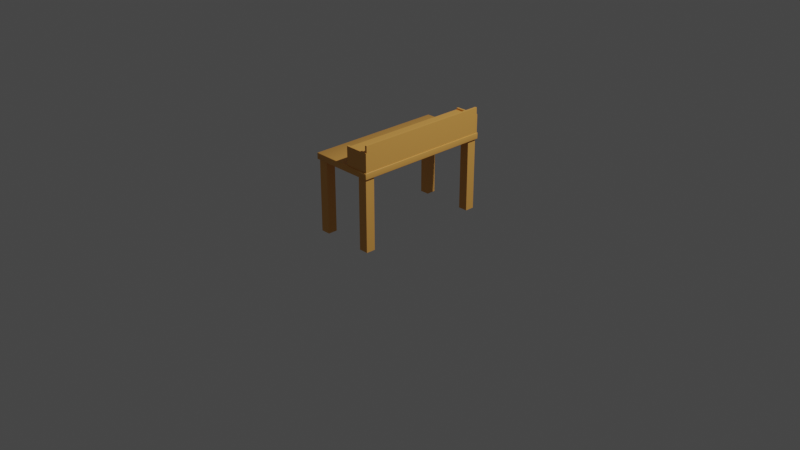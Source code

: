 # Source: CraftingTable_1_material.blend  (saved by Blender 2.80.71; exported with 4.5.12 LTS)
import bpy
from mathutils import Matrix  # noqa: F401  (used for matrix-valued properties, if any)

bpy.ops.wm.read_factory_settings(use_empty=True)
scene = bpy.context.scene
scene.name = 'Scene'

# ---- collections
col_collection = bpy.data.collections.new('Collection'); scene.collection.children.link(col_collection)

# ---- materials (node trees are filled in below, after node groups)
mat_material = bpy.data.materials.new('Material')
mat_material.alpha_threshold = 0.0
mat_material.use_transparent_shadow = False
mat_material.roughness = 0.5
mat_material.line_color = (0.0, 0.0, 0.0, 1.0)

# ---- node groups
ng_auto_smooth = bpy.data.node_groups.new('Auto Smooth', 'GeometryNodeTree')
_s = ng_auto_smooth.interface.new_socket(name='Geometry', in_out='OUTPUT', socket_type='NodeSocketGeometry')
_s = ng_auto_smooth.interface.new_socket(name='Geometry', in_out='INPUT', socket_type='NodeSocketGeometry')
_s = ng_auto_smooth.interface.new_socket(name='Angle', in_out='INPUT', socket_type='NodeSocketFloat')
_s.subtype = 'ANGLE'
_s.min_value = 0.0
_s.max_value = 3.142
ng_auto_smooth.is_modifier = True
_N = ng_auto_smooth.nodes; _L = ng_auto_smooth.links
n0 = _N.new('NodeGroupOutput'); n0.name = 'Group Output'; n0.location = (480, -100)
n1 = _N.new('NodeGroupInput'); n1.name = 'Group Input'; n1.location = (-420, -300)
n2 = _N.new('NodeGroupInput'); n2.name = 'Group Input.001'; n2.location = (-60, -100)
n3 = _N.new('GeometryNodeSetShadeSmooth'); n3.name = 'Set Shade Smooth'; n3.location = (120, -100)
n3.domain = 'EDGE'
n4 = _N.new('GeometryNodeSetShadeSmooth'); n4.name = 'Set Shade Smooth.001'; n4.location = (300, -100)
n5 = _N.new('GeometryNodeInputMeshEdgeAngle'); n5.name = 'Edge Angle'; n5.location = (-420, -220)
n6 = _N.new('GeometryNodeInputEdgeSmooth'); n6.name = 'Is Edge Smooth'; n6.location = (-60, -160)
n7 = _N.new('GeometryNodeInputShadeSmooth'); n7.name = 'Is Face Smooth'; n7.location = (-240, -340)
n8 = _N.new('FunctionNodeBooleanMath'); n8.name = 'Boolean Math'; n8.location = (-60, -220)
n9 = _N.new('FunctionNodeCompare'); n9.name = 'Compare'; n9.location = (-240, -180)
n9.operation = 'LESS_EQUAL'
_L.new(n5.outputs[0], n9.inputs[0])
_L.new(n4.outputs[0], n0.inputs[0])
_L.new(n1.outputs[1], n9.inputs[1])
_L.new(n9.outputs[0], n8.inputs[0])
_L.new(n7.outputs[0], n8.inputs[1])
_L.new(n2.outputs[0], n3.inputs[0])
_L.new(n6.outputs[0], n3.inputs[1])
_L.new(n3.outputs[0], n4.inputs[0])
_L.new(n8.outputs[0], n3.inputs[2])
n0.is_active_output = True

# ---- material node trees
mat_material.use_nodes = True; mat_material.node_tree.nodes.clear()
_N = mat_material.node_tree.nodes; _L = mat_material.node_tree.links
n0 = _N.new('ShaderNodeOutputMaterial'); n0.name = 'Material Output'; n0.location = (300, 300)
n1 = _N.new('ShaderNodeBsdfPrincipled'); n1.name = 'Principled BSDF'; n1.location = (10, 300)
n1.distribution = 'GGX'
n1.subsurface_method = 'BURLEY'
n1.inputs[0].default_value = (0.8, 0.385, 0.08522, 1.0)
n1.inputs[3].default_value = 1.45
n1.inputs[27].default_value = (0.0, 0.0, 0.0, 1.0)
n1.inputs[28].default_value = 1.0
_L.new(n1.outputs[0], n0.inputs[0])
n0.is_active_output = True

# ---- world
world_world = bpy.data.worlds.new('World'); scene.world = world_world
world_world.use_nodes = True; world_world.node_tree.nodes.clear()
_N = world_world.node_tree.nodes; _L = world_world.node_tree.links
n0 = _N.new('ShaderNodeOutputWorld'); n0.name = 'World Output'; n0.location = (300, 300)
n1 = _N.new('ShaderNodeBackground'); n1.name = 'Background'; n1.location = (10, 300)
n1.inputs[0].default_value = (0.05088, 0.05088, 0.05088, 1.0)
_L.new(n1.outputs[0], n0.inputs[0])
n0.is_active_output = True
world_world.color = (0.05088, 0.05088, 0.05088)
world_world.use_sun_shadow = False
world_world.sun_shadow_jitter_overblur = 0.0

# ---- cameras
cam_camera = bpy.data.cameras.new('Camera')
cam_camera.clip_end = 100.0
cam_camera.ortho_scale = 7.314

# ---- lights
light_light = bpy.data.lights.new('Light', 'POINT')
light_light.transmission_factor = 0.0
light_light.cutoff_distance = 30.0
light_light.energy = 1000.0
light_light.shadow_buffer_clip_start = 1.001
light_light.shadow_soft_size = 0.1
light_light.shadow_maximum_resolution = 0.006
light_light.use_absolute_resolution = True

# ---- meshes
me_cube = bpy.data.meshes.new('Cube')
me_cube.from_pydata([(0.3472, 0.75, 0.02783), (0.3472, 0.7439, 0.03295), (0.35, 0.7439, 0.02783), (0.3472, 0.7482, 0.03145), (0.3488, 0.7474, 0.03079), (0.3492, 0.7439, 0.03145), (0.3492, 0.7482, 0.02783), (0.3472, 0.7439, -0.03295), (0.3472, 0.75, -0.02783), (0.35, 0.7439, -0.02783), (0.3472, 0.7482, -0.03145), (0.3488, 0.7474, -0.03079), (0.3492, 0.7482, -0.02783), (0.3492, 0.7439, -0.03145), (0.35, -0.7439, 0.02783), (0.3472, -0.7439, 0.03295), (0.3472, -0.75, 0.02783), (0.3492, -0.7439, 0.03145), (0.3488, -0.7474, 0.03079), (0.3472, -0.7482, 0.03145), (0.3492, -0.7482, 0.02783), (0.35, -0.7439, -0.02783), (0.3472, -0.75, -0.02783), (0.3472, -0.7439, -0.03295), (0.3492, -0.7482, -0.02783), (0.3488, -0.7474, -0.03079), (0.3472, -0.7482, -0.03145), (0.3492, -0.7439, -0.03145), (-0.3472, 0.75, 0.02783), (-0.35, 0.7439, 0.02783), (-0.3472, 0.7439, 0.03295), (-0.3492, 0.7482, 0.02783), (-0.3488, 0.7474, 0.03079), (-0.3492, 0.7439, 0.03145), (-0.3472, 0.7482, 0.03145), (-0.35, 0.7439, -0.02783), (-0.3472, 0.75, -0.02783), (-0.3472, 0.7439, -0.03295), (-0.3492, 0.7482, -0.02783), (-0.3488, 0.7474, -0.03079), (-0.3472, 0.7482, -0.03145), (-0.3492, 0.7439, -0.03145), (-0.35, -0.7439, 0.02783), (-0.3472, -0.75, 0.02783), (-0.3472, -0.7439, 0.03295), (-0.3492, -0.7482, 0.02783), (-0.3488, -0.7474, 0.03079), (-0.3472, -0.7482, 0.03145), (-0.3492, -0.7439, 0.03145), (-0.3472, -0.7439, -0.03295), (-0.3472, -0.75, -0.02783), (-0.35, -0.7439, -0.02783), (-0.3472, -0.7482, -0.03145), (-0.3488, -0.7474, -0.03079), (-0.3492, -0.7482, -0.02783), (-0.3492, -0.7439, -0.03145)], [], [(37, 7, 23, 49), (51, 42, 29, 35), (22, 16, 43, 50), (1, 30, 44, 15), (9, 2, 14, 21), (0, 3, 4, 6), (1, 5, 4, 3), (2, 6, 4, 5), (7, 10, 11, 13), (8, 12, 11, 10), (9, 13, 11, 12), (14, 17, 18, 20), (15, 19, 18, 17), (16, 20, 18, 19), (21, 24, 25, 27), (22, 26, 25, 24), (23, 27, 25, 26), (28, 31, 32, 34), (29, 33, 32, 31), (30, 34, 32, 33), (35, 38, 39, 41), (36, 40, 39, 38), (37, 41, 39, 40), (42, 45, 46, 48), (43, 47, 46, 45), (44, 48, 46, 47), (49, 52, 53, 55), (50, 54, 53, 52), (51, 55, 53, 54), (37, 49, 55, 41), (41, 55, 51, 35), (7, 37, 40, 10), (10, 40, 36, 8), (2, 9, 12, 6), (6, 12, 8, 0), (50, 43, 45, 54), (54, 45, 42, 51), (16, 22, 24, 20), (20, 24, 21, 14), (28, 36, 38, 31), (31, 38, 35, 29), (15, 44, 47, 19), (19, 47, 43, 16), (1, 15, 17, 5), (5, 17, 14, 2), (49, 23, 26, 52), (52, 26, 22, 50), (44, 30, 33, 48), (48, 33, 29, 42), (30, 1, 3, 34), (34, 3, 0, 28), (23, 7, 13, 27), (27, 13, 9, 21), (36, 28, 0, 8)])
me_cube.polygons.foreach_set('use_smooth', [True] * 54)
_uv = me_cube.uv_layers.new(name='UVMap')
_uv.uv.foreach_set('vector', [0.376, 0.751, 0.624, 0.751, 0.624, 0.999, 0.376, 0.999, 0.3944, 0.501, 0.6056, 0.501, 0.6056, 0.749, 0.3944, 0.749, 0.3944, 0.251, 0.6056, 0.251, 0.6056, 0.499, 0.3944, 0.499, 0.376, 0.001018, 0.624, 0.001018, 0.624, 0.249, 0.376, 0.249, 0.1444, 0.501, 0.3556, 0.501, 0.3556, 0.749, 0.1444, 0.749, 0.8556, 0.749, 0.875, 0.749, 0.875, 0.7496, 0.8556, 0.75, 0.376, 0.001018, 0.375, 0.001018, 0.375, 0.0004301, 0.376, 0.0, 0.3556, 0.501, 0.3556, 0.5, 0.3668, 0.5, 0.375, 0.501, 0.624, 0.751, 0.624, 0.75, 0.6246, 0.75, 0.625, 0.751, 0.6444, 0.749, 0.6444, 0.75, 0.6332, 0.75, 0.625, 0.749, 0.1444, 0.501, 0.125, 0.501, 0.125, 0.5004, 0.1444, 0.5, 0.3556, 0.749, 0.375, 0.749, 0.375, 0.7496, 0.3556, 0.75, 0.376, 0.249, 0.376, 0.25, 0.3754, 0.25, 0.375, 0.249, 0.6056, 0.251, 0.6056, 0.25, 0.6168, 0.25, 0.625, 0.251, 0.1444, 0.749, 0.1444, 0.75, 0.1332, 0.75, 0.125, 0.749, 0.3944, 0.251, 0.375, 0.251, 0.375, 0.2504, 0.3944, 0.25, 0.624, 0.999, 0.625, 0.999, 0.625, 0.9996, 0.624, 1.0, 0.8556, 0.501, 0.8556, 0.5, 0.8668, 0.5, 0.875, 0.501, 0.6056, 0.749, 0.625, 0.749, 0.625, 0.7496, 0.6056, 0.75, 0.624, 0.001018, 0.624, 0.0, 0.6246, 0.0, 0.625, 0.001018, 0.3944, 0.749, 0.3944, 0.75, 0.3832, 0.75, 0.375, 0.749, 0.6444, 0.501, 0.625, 0.501, 0.625, 0.5004, 0.6444, 0.5, 0.376, 0.751, 0.375, 0.751, 0.375, 0.7504, 0.376, 0.75, 0.6056, 0.501, 0.6056, 0.5, 0.6168, 0.5, 0.625, 0.501, 0.6056, 0.499, 0.625, 0.499, 0.625, 0.4996, 0.6056, 0.5, 0.624, 0.249, 0.625, 0.249, 0.625, 0.2496, 0.624, 0.25, 0.376, 0.999, 0.376, 1.0, 0.3754, 1.0, 0.375, 0.999, 0.3944, 0.499, 0.3944, 0.5, 0.3832, 0.5, 0.375, 0.499, 0.3944, 0.501, 0.375, 0.501, 0.375, 0.5004, 0.3944, 0.5, 0.376, 0.751, 0.376, 0.999, 0.375, 0.999, 0.375, 0.751, 0.375, 0.749, 0.375, 0.501, 0.3944, 0.501, 0.3944, 0.749, 0.624, 0.751, 0.376, 0.751, 0.376, 0.75, 0.624, 0.75, 0.625, 0.749, 0.625, 0.501, 0.6444, 0.501, 0.6444, 0.749, 0.3556, 0.501, 0.1444, 0.501, 0.1444, 0.5, 0.3556, 0.5, 0.8556, 0.75, 0.6444, 0.75, 0.6444, 0.749, 0.8556, 0.749, 0.3944, 0.499, 0.6056, 0.499, 0.6056, 0.5, 0.3944, 0.5, 0.3944, 0.5, 0.6056, 0.5, 0.6056, 0.501, 0.3944, 0.501, 0.6056, 0.251, 0.3944, 0.251, 0.3944, 0.25, 0.6056, 0.25, 0.3556, 0.75, 0.1444, 0.75, 0.1444, 0.749, 0.3556, 0.749, 0.8556, 0.501, 0.6444, 0.501, 0.6444, 0.5, 0.8556, 0.5, 0.6056, 0.75, 0.3944, 0.75, 0.3944, 0.749, 0.6056, 0.749, 0.376, 0.249, 0.624, 0.249, 0.624, 0.25, 0.376, 0.25, 0.625, 0.251, 0.625, 0.499, 0.6056, 0.499, 0.6056, 0.251, 0.376, 0.001018, 0.376, 0.249, 0.375, 0.249, 0.375, 0.001018, 0.375, 0.501, 0.375, 0.749, 0.3556, 0.749, 0.3556, 0.501, 0.376, 0.999, 0.624, 0.999, 0.624, 1.0, 0.376, 1.0, 0.375, 0.499, 0.375, 0.251, 0.3944, 0.251, 0.3944, 0.499, 0.624, 0.249, 0.624, 0.001018, 0.625, 0.001018, 0.625, 0.249, 0.625, 0.501, 0.625, 0.749, 0.6056, 0.749, 0.6056, 0.501, 0.624, 0.001018, 0.376, 0.001018, 0.376, 0.0, 0.624, 0.0, 0.875, 0.501, 0.875, 0.749, 0.8556, 0.749, 0.8556, 0.501, 0.624, 0.999, 0.624, 0.751, 0.625, 0.751, 0.625, 0.999, 0.125, 0.749, 0.125, 0.501, 0.1444, 0.501, 0.1444, 0.749, 0.6444, 0.501, 0.8556, 0.501, 0.8556, 0.749, 0.6444, 0.749])
me_cube.materials.append(mat_material)
me_cube.use_remesh_preserve_volume = False
me_cube.use_remesh_preserve_attributes = False
me_cube.use_mirror_vertex_groups = False
me_cube.update()
me_cube_001 = bpy.data.meshes.new('Cube.001')
me_cube_001.from_pydata([(-0.05, -0.05, -1.118e-08), (-0.05, -0.05, 0.7957), (-0.05, 0.05, -1.118e-08), (-0.05, 0.05, 0.7957), (0.05, -0.05, -1.118e-08), (0.05, -0.05, 0.7957), (0.05, 0.05, -1.118e-08), (0.05, 0.05, 0.7957)], [], [(0, 1, 3, 2), (2, 3, 7, 6), (6, 7, 5, 4), (4, 5, 1, 0), (2, 6, 4, 0), (7, 3, 1, 5)])
_uv = me_cube_001.uv_layers.new(name='UVMap')
_uv.uv.foreach_set('vector', [0.375, 0.0, 0.625, 0.0, 0.625, 0.25, 0.375, 0.25, 0.375, 0.25, 0.625, 0.25, 0.625, 0.5, 0.375, 0.5, 0.375, 0.5, 0.625, 0.5, 0.625, 0.75, 0.375, 0.75, 0.375, 0.75, 0.625, 0.75, 0.625, 1.0, 0.375, 1.0, 0.125, 0.5, 0.375, 0.5, 0.375, 0.75, 0.125, 0.75, 0.625, 0.5, 0.875, 0.5, 0.875, 0.75, 0.625, 0.75])
me_cube_001.materials.append(mat_material)
me_cube_001.use_remesh_preserve_volume = False
me_cube_001.use_remesh_preserve_attributes = False
me_cube_001.use_mirror_vertex_groups = False
me_cube_001.update()
me_cube_002 = bpy.data.meshes.new('Cube.002')
me_cube_002.from_pydata([(-0.1054, -0.7306, -0.01213), (-0.1054, -0.7306, 0.01213), (-0.1054, 0.7306, -0.01213), (-0.1054, 0.7306, 0.01213), (0.1396, -0.7306, -0.01213), (0.1396, -0.7306, 0.01213), (0.1396, 0.7306, -0.01213), (0.1396, 0.7306, 0.01213)], [], [(0, 1, 3, 2), (2, 3, 7, 6), (6, 7, 5, 4), (4, 5, 1, 0), (2, 6, 4, 0), (7, 3, 1, 5)])
_uv = me_cube_002.uv_layers.new(name='UVMap')
_uv.uv.foreach_set('vector', [0.375, 0.0, 0.625, 0.0, 0.625, 0.25, 0.375, 0.25, 0.375, 0.25, 0.625, 0.25, 0.625, 0.5, 0.375, 0.5, 0.375, 0.5, 0.625, 0.5, 0.625, 0.75, 0.375, 0.75, 0.375, 0.75, 0.625, 0.75, 0.625, 1.0, 0.375, 1.0, 0.125, 0.5, 0.375, 0.5, 0.375, 0.75, 0.125, 0.75, 0.625, 0.5, 0.875, 0.5, 0.875, 0.75, 0.625, 0.75])
me_cube_002.materials.append(mat_material)
me_cube_002.use_remesh_preserve_volume = False
me_cube_002.use_remesh_preserve_attributes = False
me_cube_002.use_mirror_vertex_groups = False
me_cube_002.update()
me_cube_003 = bpy.data.meshes.new('Cube.003')
me_cube_003.from_pydata([(0.01737, -0.7306, -0.1393), (0.01737, -0.7306, 0.1393), (0.01737, 0.7306, -0.1393), (0.01737, 0.7306, 0.1393), (0.03966, -0.7306, -0.1393), (0.03966, -0.7306, 0.1393), (0.03966, 0.7306, -0.1393), (0.03966, 0.7306, 0.1393)], [], [(0, 1, 3, 2), (2, 3, 7, 6), (6, 7, 5, 4), (4, 5, 1, 0), (2, 6, 4, 0), (7, 3, 1, 5)])
_uv = me_cube_003.uv_layers.new(name='UVMap')
_uv.uv.foreach_set('vector', [0.375, 0.0, 0.625, 0.0, 0.625, 0.25, 0.375, 0.25, 0.375, 0.25, 0.625, 0.25, 0.625, 0.5, 0.375, 0.5, 0.375, 0.5, 0.625, 0.5, 0.625, 0.75, 0.375, 0.75, 0.375, 0.75, 0.625, 0.75, 0.625, 1.0, 0.375, 1.0, 0.125, 0.5, 0.375, 0.5, 0.375, 0.75, 0.125, 0.75, 0.625, 0.5, 0.875, 0.5, 0.875, 0.75, 0.625, 0.75])
me_cube_003.materials.append(mat_material)
me_cube_003.use_remesh_preserve_volume = False
me_cube_003.use_remesh_preserve_attributes = False
me_cube_003.use_mirror_vertex_groups = False
me_cube_003.update()
me_cube_004 = bpy.data.meshes.new('Cube.004')
me_cube_004.from_pydata([(-0.1001, -0.01127, -0.1022), (-0.1001, -0.01127, 0.1022), (-0.1001, 0.01127, -0.1022), (-0.1001, 0.01127, 0.1022), (0.163, -0.01127, -0.1022), (0.163, -0.01127, 0.1022), (0.163, 0.01127, -0.1022), (0.163, 0.01127, 0.1022)], [], [(0, 1, 3, 2), (2, 3, 7, 6), (6, 7, 5, 4), (4, 5, 1, 0), (2, 6, 4, 0), (7, 3, 1, 5)])
_uv = me_cube_004.uv_layers.new(name='UVMap')
_uv.uv.foreach_set('vector', [0.375, 0.0, 0.625, 0.0, 0.625, 0.25, 0.375, 0.25, 0.375, 0.25, 0.625, 0.25, 0.625, 0.5, 0.375, 0.5, 0.375, 0.5, 0.625, 0.5, 0.625, 0.75, 0.375, 0.75, 0.375, 0.75, 0.625, 0.75, 0.625, 1.0, 0.375, 1.0, 0.125, 0.5, 0.375, 0.5, 0.375, 0.75, 0.125, 0.75, 0.625, 0.5, 0.875, 0.5, 0.875, 0.75, 0.625, 0.75])
me_cube_004.materials.append(mat_material)
me_cube_004.use_remesh_preserve_volume = False
me_cube_004.use_remesh_preserve_attributes = False
me_cube_004.use_mirror_vertex_groups = False
me_cube_004.update()
me_cube_005 = bpy.data.meshes.new('Cube.005')
me_cube_005.from_pydata([(-0.1001, -0.01127, -0.1022), (-0.1001, -0.01127, 0.1022), (-0.1001, 0.01127, -0.1022), (-0.1001, 0.01127, 0.1022), (0.163, -0.01127, -0.1022), (0.163, -0.01127, 0.1022), (0.163, 0.01127, -0.1022), (0.163, 0.01127, 0.1022)], [], [(0, 1, 3, 2), (2, 3, 7, 6), (6, 7, 5, 4), (4, 5, 1, 0), (2, 6, 4, 0), (7, 3, 1, 5)])
_uv = me_cube_005.uv_layers.new(name='UVMap')
_uv.uv.foreach_set('vector', [0.375, 0.0, 0.625, 0.0, 0.625, 0.25, 0.375, 0.25, 0.375, 0.25, 0.625, 0.25, 0.625, 0.5, 0.375, 0.5, 0.375, 0.5, 0.625, 0.5, 0.625, 0.75, 0.375, 0.75, 0.375, 0.75, 0.625, 0.75, 0.625, 1.0, 0.375, 1.0, 0.125, 0.5, 0.375, 0.5, 0.375, 0.75, 0.125, 0.75, 0.625, 0.5, 0.875, 0.5, 0.875, 0.75, 0.625, 0.75])
me_cube_005.materials.append(mat_material)
me_cube_005.use_remesh_preserve_volume = False
me_cube_005.use_remesh_preserve_attributes = False
me_cube_005.use_mirror_vertex_groups = False
me_cube_005.update()
me_cube_006 = bpy.data.meshes.new('Cube.006')
me_cube_006.from_pydata([(-0.05, -0.05, -1.118e-08), (-0.05, -0.05, 0.7957), (-0.05, 0.05, -1.118e-08), (-0.05, 0.05, 0.7957), (0.05, -0.05, -1.118e-08), (0.05, -0.05, 0.7957), (0.05, 0.05, -1.118e-08), (0.05, 0.05, 0.7957)], [], [(0, 1, 3, 2), (2, 3, 7, 6), (6, 7, 5, 4), (4, 5, 1, 0), (2, 6, 4, 0), (7, 3, 1, 5)])
_uv = me_cube_006.uv_layers.new(name='UVMap')
_uv.uv.foreach_set('vector', [0.375, 0.0, 0.625, 0.0, 0.625, 0.25, 0.375, 0.25, 0.375, 0.25, 0.625, 0.25, 0.625, 0.5, 0.375, 0.5, 0.375, 0.5, 0.625, 0.5, 0.625, 0.75, 0.375, 0.75, 0.375, 0.75, 0.625, 0.75, 0.625, 1.0, 0.375, 1.0, 0.125, 0.5, 0.375, 0.5, 0.375, 0.75, 0.125, 0.75, 0.625, 0.5, 0.875, 0.5, 0.875, 0.75, 0.625, 0.75])
me_cube_006.materials.append(mat_material)
me_cube_006.use_remesh_preserve_volume = False
me_cube_006.use_remesh_preserve_attributes = False
me_cube_006.use_mirror_vertex_groups = False
me_cube_006.update()
me_cube_007 = bpy.data.meshes.new('Cube.007')
me_cube_007.from_pydata([(-0.05, -0.05, -1.118e-08), (-0.05, -0.05, 0.7957), (-0.05, 0.05, -1.118e-08), (-0.05, 0.05, 0.7957), (0.05, -0.05, -1.118e-08), (0.05, -0.05, 0.7957), (0.05, 0.05, -1.118e-08), (0.05, 0.05, 0.7957)], [], [(0, 1, 3, 2), (2, 3, 7, 6), (6, 7, 5, 4), (4, 5, 1, 0), (2, 6, 4, 0), (7, 3, 1, 5)])
_uv = me_cube_007.uv_layers.new(name='UVMap')
_uv.uv.foreach_set('vector', [0.375, 0.0, 0.625, 0.0, 0.625, 0.25, 0.375, 0.25, 0.375, 0.25, 0.625, 0.25, 0.625, 0.5, 0.375, 0.5, 0.375, 0.5, 0.625, 0.5, 0.625, 0.75, 0.375, 0.75, 0.375, 0.75, 0.625, 0.75, 0.625, 1.0, 0.375, 1.0, 0.125, 0.5, 0.375, 0.5, 0.375, 0.75, 0.125, 0.75, 0.625, 0.5, 0.875, 0.5, 0.875, 0.75, 0.625, 0.75])
me_cube_007.materials.append(mat_material)
me_cube_007.use_remesh_preserve_volume = False
me_cube_007.use_remesh_preserve_attributes = False
me_cube_007.use_mirror_vertex_groups = False
me_cube_007.update()
me_cube_008 = bpy.data.meshes.new('Cube.008')
me_cube_008.from_pydata([(-0.05, -0.05, -1.118e-08), (-0.05, -0.05, 0.7957), (-0.05, 0.05, -1.118e-08), (-0.05, 0.05, 0.7957), (0.05, -0.05, -1.118e-08), (0.05, -0.05, 0.7957), (0.05, 0.05, -1.118e-08), (0.05, 0.05, 0.7957)], [], [(0, 1, 3, 2), (2, 3, 7, 6), (6, 7, 5, 4), (4, 5, 1, 0), (2, 6, 4, 0), (7, 3, 1, 5)])
_uv = me_cube_008.uv_layers.new(name='UVMap')
_uv.uv.foreach_set('vector', [0.375, 0.0, 0.625, 0.0, 0.625, 0.25, 0.375, 0.25, 0.375, 0.25, 0.625, 0.25, 0.625, 0.5, 0.375, 0.5, 0.375, 0.5, 0.625, 0.5, 0.625, 0.75, 0.375, 0.75, 0.375, 0.75, 0.625, 0.75, 0.625, 1.0, 0.375, 1.0, 0.125, 0.5, 0.375, 0.5, 0.375, 0.75, 0.125, 0.75, 0.625, 0.5, 0.875, 0.5, 0.875, 0.75, 0.625, 0.75])
me_cube_008.materials.append(mat_material)
me_cube_008.use_remesh_preserve_volume = False
me_cube_008.use_remesh_preserve_attributes = False
me_cube_008.use_mirror_vertex_groups = False
me_cube_008.update()

# ---- objects
ob_cube = bpy.data.objects.new('Cube', me_cube)
ob_light = bpy.data.objects.new('Light', light_light)
ob_camera = bpy.data.objects.new('Camera', cam_camera)
ob_cube_001 = bpy.data.objects.new('Cube.001', me_cube_001)
ob_cube_002 = bpy.data.objects.new('Cube.002', me_cube_002)
ob_cube_003 = bpy.data.objects.new('Cube.003', me_cube_003)
ob_cube_004 = bpy.data.objects.new('Cube.004', me_cube_004)
ob_cube_005 = bpy.data.objects.new('Cube.005', me_cube_005)
ob_cube_006 = bpy.data.objects.new('Cube.006', me_cube_006)
ob_cube_007 = bpy.data.objects.new('Cube.007', me_cube_007)
ob_cube_008 = bpy.data.objects.new('Cube.008', me_cube_008)

# ---- transforms, parenting, visibility, modifiers, constraints
ob_cube.location = (0.0, 0.0, 0.8)
ob_cube.lock_rotations_4d = False
ob_cube.empty_display_type = 'ARROWS'
ob_cube.lineart.crease_threshold = 0.0
_m = ob_cube.modifiers.new('Auto Smooth', 'NODES')
_m.node_group = ng_auto_smooth
_gi = [s.identifier for s in ng_auto_smooth.interface.items_tree if s.item_type == 'SOCKET' and s.in_out == 'INPUT']
_m[_gi[1]] = 0.8727  # Angle
ob_light.location = (4.076, 1.005, 5.904)
ob_light.rotation_euler = (0.6503, 0.05522, 1.866)
ob_light.lock_rotations_4d = False
ob_light.empty_display_type = 'ARROWS'
ob_light.color = (0.0, 0.0, 0.0, 0.0)
ob_light.lineart.crease_threshold = 0.0
ob_camera.location = (7.359, -6.926, 4.958)
ob_camera.rotation_euler = (1.109, 0.0, 0.8149)
ob_camera.lock_rotations_4d = False
ob_camera.empty_display_type = 'ARROWS'
ob_camera.color = (0.0, 0.0, 0.0, 0.0)
ob_camera.display_type = 'WIRE'
ob_camera.lineart.crease_threshold = 0.0
ob_cube_001.location = (0.2812, 0.6832, 0.0)
ob_cube_001.lineart.crease_threshold = 0.0
ob_cube_002.location = (0.1828, 0.0, 1.0)
ob_cube_002.lineart.crease_threshold = 0.0
ob_cube_003.location = (0.3045, 0.0, 0.9634)
ob_cube_003.lineart.crease_threshold = 0.0
ob_cube_004.location = (0.1815, 0.7292, 0.9276)
ob_cube_004.lineart.crease_threshold = 0.0
ob_cube_005.location = (0.1815, -0.7292, 0.9276)
ob_cube_005.lineart.crease_threshold = 0.0
ob_cube_006.location = (-0.2812, -0.6832, 0.0)
ob_cube_006.lineart.crease_threshold = 0.0
ob_cube_007.location = (0.2812, -0.6832, 0.0)
ob_cube_007.lineart.crease_threshold = 0.0
ob_cube_008.location = (-0.2812, 0.6832, 0.0)
ob_cube_008.lineart.crease_threshold = 0.0

# ---- collection membership
col_collection.objects.link(ob_cube)
col_collection.objects.link(ob_light)
col_collection.objects.link(ob_camera)
col_collection.objects.link(ob_cube_001)
col_collection.objects.link(ob_cube_002)
col_collection.objects.link(ob_cube_003)
col_collection.objects.link(ob_cube_004)
col_collection.objects.link(ob_cube_005)
col_collection.objects.link(ob_cube_006)
col_collection.objects.link(ob_cube_007)
col_collection.objects.link(ob_cube_008)

# ---- scene / render settings (as saved in the file)
scene.camera = ob_camera
scene.frame_start = 1; scene.frame_end = 250; scene.frame_set(1)
scene.render.engine = 'BLENDER_EEVEE_NEXT'
scene.cycles.use_denoising = False
scene.cycles.samples = 128
scene.cycles.sampling_pattern = 'TABULATED_SOBOL'
scene.cycles.use_adaptive_sampling = False
scene.cycles.use_light_tree = False
scene.view_settings.view_transform = 'Filmic'
bpy.context.view_layer.update()
